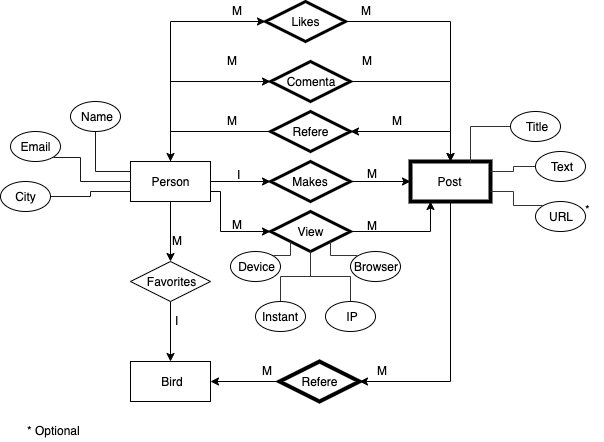

The diagram above was exported from draw.io. Its source (the exported page's mxGraphModel, read from the mxfile embedded in the PNG):
<mxGraphModel dx="1584" dy="914" grid="1" gridSize="10" guides="1" tooltips="1" connect="1" arrows="1" fold="1" page="1" pageScale="1" pageWidth="1169" pageHeight="827" math="0" shadow="0">
  <root>
    <mxCell id="0" />
    <mxCell id="1" parent="0" />
    <mxCell id="Z5ODg9G4cSdB7A0clkTn-10" style="edgeStyle=orthogonalEdgeStyle;rounded=0;orthogonalLoop=1;jettySize=auto;html=1;exitX=1;exitY=0.5;exitDx=0;exitDy=0;entryX=0;entryY=0.5;entryDx=0;entryDy=0;" parent="1" source="Z5ODg9G4cSdB7A0clkTn-1" target="Z5ODg9G4cSdB7A0clkTn-5" edge="1">
      <mxGeometry relative="1" as="geometry" />
    </mxCell>
    <mxCell id="Z5ODg9G4cSdB7A0clkTn-13" style="edgeStyle=orthogonalEdgeStyle;rounded=0;orthogonalLoop=1;jettySize=auto;html=1;exitX=0.5;exitY=1;exitDx=0;exitDy=0;entryX=0.5;entryY=0;entryDx=0;entryDy=0;" parent="1" source="Z5ODg9G4cSdB7A0clkTn-1" target="Z5ODg9G4cSdB7A0clkTn-2" edge="1">
      <mxGeometry relative="1" as="geometry" />
    </mxCell>
    <mxCell id="Z5ODg9G4cSdB7A0clkTn-17" style="edgeStyle=orthogonalEdgeStyle;rounded=0;orthogonalLoop=1;jettySize=auto;html=1;exitX=1;exitY=0.75;exitDx=0;exitDy=0;entryX=0;entryY=0.5;entryDx=0;entryDy=0;" parent="1" source="Z5ODg9G4cSdB7A0clkTn-1" target="Z5ODg9G4cSdB7A0clkTn-7" edge="1">
      <mxGeometry relative="1" as="geometry">
        <Array as="points">
          <mxPoint x="250" y="210" />
          <mxPoint x="250" y="250" />
        </Array>
      </mxGeometry>
    </mxCell>
    <mxCell id="iJmf7ZegROGu52JkMTiE-3" style="edgeStyle=orthogonalEdgeStyle;rounded=0;orthogonalLoop=1;jettySize=auto;html=1;exitX=0.5;exitY=0;exitDx=0;exitDy=0;entryX=0;entryY=0.5;entryDx=0;entryDy=0;" edge="1" parent="1" source="Z5ODg9G4cSdB7A0clkTn-1" target="iJmf7ZegROGu52JkMTiE-1">
      <mxGeometry relative="1" as="geometry" />
    </mxCell>
    <mxCell id="iJmf7ZegROGu52JkMTiE-8" style="edgeStyle=orthogonalEdgeStyle;rounded=0;orthogonalLoop=1;jettySize=auto;html=1;exitX=0.5;exitY=0;exitDx=0;exitDy=0;entryX=0;entryY=0.5;entryDx=0;entryDy=0;" edge="1" parent="1" source="Z5ODg9G4cSdB7A0clkTn-1" target="iJmf7ZegROGu52JkMTiE-6">
      <mxGeometry relative="1" as="geometry" />
    </mxCell>
    <mxCell id="Z5ODg9G4cSdB7A0clkTn-1" value="Person" style="rounded=0;whiteSpace=wrap;html=1;" parent="1" vertex="1">
      <mxGeometry x="160" y="180" width="80" height="40" as="geometry" />
    </mxCell>
    <mxCell id="Z5ODg9G4cSdB7A0clkTn-14" style="edgeStyle=orthogonalEdgeStyle;rounded=0;orthogonalLoop=1;jettySize=auto;html=1;exitX=0.5;exitY=1;exitDx=0;exitDy=0;entryX=0.5;entryY=0;entryDx=0;entryDy=0;" parent="1" source="Z5ODg9G4cSdB7A0clkTn-2" target="Z5ODg9G4cSdB7A0clkTn-3" edge="1">
      <mxGeometry relative="1" as="geometry" />
    </mxCell>
    <mxCell id="Z5ODg9G4cSdB7A0clkTn-2" value="Favorites" style="rhombus;whiteSpace=wrap;html=1;" parent="1" vertex="1">
      <mxGeometry x="160" y="280" width="80" height="40" as="geometry" />
    </mxCell>
    <mxCell id="Z5ODg9G4cSdB7A0clkTn-3" value="Bird" style="rounded=0;whiteSpace=wrap;html=1;" parent="1" vertex="1">
      <mxGeometry x="160" y="380" width="80" height="40" as="geometry" />
    </mxCell>
    <mxCell id="Z5ODg9G4cSdB7A0clkTn-15" style="edgeStyle=orthogonalEdgeStyle;rounded=0;orthogonalLoop=1;jettySize=auto;html=1;exitX=0;exitY=0.5;exitDx=0;exitDy=0;entryX=1;entryY=0.5;entryDx=0;entryDy=0;" parent="1" source="Z5ODg9G4cSdB7A0clkTn-4" target="Z5ODg9G4cSdB7A0clkTn-3" edge="1">
      <mxGeometry relative="1" as="geometry" />
    </mxCell>
    <mxCell id="Z5ODg9G4cSdB7A0clkTn-4" value="Refere" style="rhombus;whiteSpace=wrap;html=1;gradientColor=none;strokeColor=#000000;perimeterSpacing=0;rounded=0;comic=0;strokeWidth=4;" parent="1" vertex="1">
      <mxGeometry x="309" y="380" width="80" height="40" as="geometry" />
    </mxCell>
    <mxCell id="Z5ODg9G4cSdB7A0clkTn-11" style="edgeStyle=orthogonalEdgeStyle;rounded=0;orthogonalLoop=1;jettySize=auto;html=1;exitX=1;exitY=0.5;exitDx=0;exitDy=0;entryX=0;entryY=0.5;entryDx=0;entryDy=0;" parent="1" source="Z5ODg9G4cSdB7A0clkTn-5" target="Z5ODg9G4cSdB7A0clkTn-8" edge="1">
      <mxGeometry relative="1" as="geometry" />
    </mxCell>
    <mxCell id="Z5ODg9G4cSdB7A0clkTn-5" value="Makes" style="rhombus;whiteSpace=wrap;html=1;strokeWidth=3;" parent="1" vertex="1">
      <mxGeometry x="300" y="180" width="80" height="40" as="geometry" />
    </mxCell>
    <mxCell id="Z5ODg9G4cSdB7A0clkTn-9" style="edgeStyle=orthogonalEdgeStyle;rounded=0;orthogonalLoop=1;jettySize=auto;html=1;exitX=0;exitY=0.5;exitDx=0;exitDy=0;entryX=0.5;entryY=0;entryDx=0;entryDy=0;" parent="1" source="Z5ODg9G4cSdB7A0clkTn-6" target="Z5ODg9G4cSdB7A0clkTn-1" edge="1">
      <mxGeometry relative="1" as="geometry" />
    </mxCell>
    <mxCell id="Z5ODg9G4cSdB7A0clkTn-6" value="Refere" style="rhombus;whiteSpace=wrap;html=1;strokeWidth=3;" parent="1" vertex="1">
      <mxGeometry x="300" y="130" width="80" height="40" as="geometry" />
    </mxCell>
    <mxCell id="Z5ODg9G4cSdB7A0clkTn-18" style="edgeStyle=orthogonalEdgeStyle;rounded=0;orthogonalLoop=1;jettySize=auto;html=1;exitX=1;exitY=0.5;exitDx=0;exitDy=0;entryX=0.25;entryY=1;entryDx=0;entryDy=0;" parent="1" source="Z5ODg9G4cSdB7A0clkTn-7" target="Z5ODg9G4cSdB7A0clkTn-8" edge="1">
      <mxGeometry relative="1" as="geometry" />
    </mxCell>
    <mxCell id="Z5ODg9G4cSdB7A0clkTn-7" value="View" style="rhombus;whiteSpace=wrap;html=1;strokeWidth=3;" parent="1" vertex="1">
      <mxGeometry x="300" y="230" width="80" height="40" as="geometry" />
    </mxCell>
    <mxCell id="Z5ODg9G4cSdB7A0clkTn-12" style="edgeStyle=orthogonalEdgeStyle;rounded=0;orthogonalLoop=1;jettySize=auto;html=1;exitX=0.5;exitY=0;exitDx=0;exitDy=0;entryX=1;entryY=0.5;entryDx=0;entryDy=0;" parent="1" source="Z5ODg9G4cSdB7A0clkTn-8" target="Z5ODg9G4cSdB7A0clkTn-6" edge="1">
      <mxGeometry relative="1" as="geometry" />
    </mxCell>
    <mxCell id="Z5ODg9G4cSdB7A0clkTn-16" style="edgeStyle=orthogonalEdgeStyle;rounded=0;orthogonalLoop=1;jettySize=auto;html=1;exitX=0.5;exitY=1;exitDx=0;exitDy=0;entryX=1;entryY=0.5;entryDx=0;entryDy=0;" parent="1" source="Z5ODg9G4cSdB7A0clkTn-8" target="Z5ODg9G4cSdB7A0clkTn-4" edge="1">
      <mxGeometry relative="1" as="geometry" />
    </mxCell>
    <mxCell id="Z5ODg9G4cSdB7A0clkTn-8" value="Post" style="rounded=0;whiteSpace=wrap;html=1;strokeWidth=4;" parent="1" vertex="1">
      <mxGeometry x="440" y="180" width="80" height="40" as="geometry" />
    </mxCell>
    <mxCell id="Z5ODg9G4cSdB7A0clkTn-23" style="edgeStyle=orthogonalEdgeStyle;rounded=0;orthogonalLoop=1;jettySize=auto;html=1;exitX=1;exitY=1;exitDx=0;exitDy=0;entryX=0;entryY=0.5;entryDx=0;entryDy=0;endArrow=none;endFill=0;strokeColor=#1A1A1A;" parent="1" source="Z5ODg9G4cSdB7A0clkTn-19" target="Z5ODg9G4cSdB7A0clkTn-1" edge="1">
      <mxGeometry relative="1" as="geometry">
        <Array as="points">
          <mxPoint x="110" y="176" />
          <mxPoint x="110" y="200" />
        </Array>
      </mxGeometry>
    </mxCell>
    <mxCell id="Z5ODg9G4cSdB7A0clkTn-19" value="Email" style="ellipse;whiteSpace=wrap;html=1;" parent="1" vertex="1">
      <mxGeometry x="40" y="150" width="50" height="30" as="geometry" />
    </mxCell>
    <mxCell id="Z5ODg9G4cSdB7A0clkTn-22" style="edgeStyle=orthogonalEdgeStyle;rounded=0;orthogonalLoop=1;jettySize=auto;html=1;exitX=0.5;exitY=1;exitDx=0;exitDy=0;entryX=0;entryY=0.25;entryDx=0;entryDy=0;endArrow=none;endFill=0;strokeColor=#1A1A1A;" parent="1" source="Z5ODg9G4cSdB7A0clkTn-20" target="Z5ODg9G4cSdB7A0clkTn-1" edge="1">
      <mxGeometry relative="1" as="geometry" />
    </mxCell>
    <mxCell id="Z5ODg9G4cSdB7A0clkTn-20" value="Name" style="ellipse;whiteSpace=wrap;html=1;" parent="1" vertex="1">
      <mxGeometry x="100" y="120" width="50" height="30" as="geometry" />
    </mxCell>
    <mxCell id="Z5ODg9G4cSdB7A0clkTn-24" style="edgeStyle=orthogonalEdgeStyle;rounded=0;orthogonalLoop=1;jettySize=auto;html=1;exitX=1;exitY=0.5;exitDx=0;exitDy=0;entryX=0;entryY=0.75;entryDx=0;entryDy=0;endArrow=none;endFill=0;strokeColor=#1A1A1A;" parent="1" source="Z5ODg9G4cSdB7A0clkTn-21" target="Z5ODg9G4cSdB7A0clkTn-1" edge="1">
      <mxGeometry relative="1" as="geometry" />
    </mxCell>
    <mxCell id="Z5ODg9G4cSdB7A0clkTn-21" value="City" style="ellipse;whiteSpace=wrap;html=1;" parent="1" vertex="1">
      <mxGeometry x="30" y="200" width="50" height="30" as="geometry" />
    </mxCell>
    <mxCell id="Z5ODg9G4cSdB7A0clkTn-36" style="edgeStyle=orthogonalEdgeStyle;rounded=0;orthogonalLoop=1;jettySize=auto;html=1;exitX=0;exitY=0.5;exitDx=0;exitDy=0;entryX=0.75;entryY=0;entryDx=0;entryDy=0;endArrow=none;endFill=0;strokeColor=#333333;" parent="1" source="Z5ODg9G4cSdB7A0clkTn-25" target="Z5ODg9G4cSdB7A0clkTn-8" edge="1">
      <mxGeometry relative="1" as="geometry" />
    </mxCell>
    <mxCell id="Z5ODg9G4cSdB7A0clkTn-25" value="Title" style="ellipse;whiteSpace=wrap;html=1;" parent="1" vertex="1">
      <mxGeometry x="540" y="130" width="50" height="30" as="geometry" />
    </mxCell>
    <mxCell id="Z5ODg9G4cSdB7A0clkTn-37" style="edgeStyle=orthogonalEdgeStyle;rounded=0;orthogonalLoop=1;jettySize=auto;html=1;exitX=0;exitY=0.5;exitDx=0;exitDy=0;entryX=1;entryY=0.25;entryDx=0;entryDy=0;endArrow=none;endFill=0;strokeColor=#333333;" parent="1" source="Z5ODg9G4cSdB7A0clkTn-26" target="Z5ODg9G4cSdB7A0clkTn-8" edge="1">
      <mxGeometry relative="1" as="geometry" />
    </mxCell>
    <mxCell id="Z5ODg9G4cSdB7A0clkTn-26" value="Text" style="ellipse;whiteSpace=wrap;html=1;" parent="1" vertex="1">
      <mxGeometry x="565" y="170" width="50" height="30" as="geometry" />
    </mxCell>
    <mxCell id="Z5ODg9G4cSdB7A0clkTn-38" style="edgeStyle=orthogonalEdgeStyle;rounded=0;orthogonalLoop=1;jettySize=auto;html=1;exitX=0;exitY=0;exitDx=0;exitDy=0;entryX=1;entryY=0.75;entryDx=0;entryDy=0;endArrow=none;endFill=0;strokeColor=#333333;" parent="1" source="Z5ODg9G4cSdB7A0clkTn-27" target="Z5ODg9G4cSdB7A0clkTn-8" edge="1">
      <mxGeometry relative="1" as="geometry" />
    </mxCell>
    <mxCell id="Z5ODg9G4cSdB7A0clkTn-27" value="URL" style="ellipse;whiteSpace=wrap;html=1;" parent="1" vertex="1">
      <mxGeometry x="565" y="220" width="50" height="30" as="geometry" />
    </mxCell>
    <mxCell id="Z5ODg9G4cSdB7A0clkTn-32" style="edgeStyle=orthogonalEdgeStyle;rounded=0;orthogonalLoop=1;jettySize=auto;html=1;exitX=1;exitY=0;exitDx=0;exitDy=0;entryX=0;entryY=1;entryDx=0;entryDy=0;endArrow=none;endFill=0;strokeColor=#333333;" parent="1" source="Z5ODg9G4cSdB7A0clkTn-28" target="Z5ODg9G4cSdB7A0clkTn-7" edge="1">
      <mxGeometry relative="1" as="geometry" />
    </mxCell>
    <mxCell id="Z5ODg9G4cSdB7A0clkTn-28" value="Device" style="ellipse;whiteSpace=wrap;html=1;" parent="1" vertex="1">
      <mxGeometry x="260" y="270" width="50" height="30" as="geometry" />
    </mxCell>
    <mxCell id="Z5ODg9G4cSdB7A0clkTn-33" style="edgeStyle=orthogonalEdgeStyle;rounded=0;orthogonalLoop=1;jettySize=auto;html=1;exitX=0.5;exitY=0;exitDx=0;exitDy=0;entryX=0.5;entryY=1;entryDx=0;entryDy=0;endArrow=none;endFill=0;strokeColor=#333333;" parent="1" source="Z5ODg9G4cSdB7A0clkTn-29" target="Z5ODg9G4cSdB7A0clkTn-7" edge="1">
      <mxGeometry relative="1" as="geometry" />
    </mxCell>
    <mxCell id="Z5ODg9G4cSdB7A0clkTn-29" value="Instant" style="ellipse;whiteSpace=wrap;html=1;" parent="1" vertex="1">
      <mxGeometry x="285" y="320" width="50" height="30" as="geometry" />
    </mxCell>
    <mxCell id="Z5ODg9G4cSdB7A0clkTn-35" style="edgeStyle=orthogonalEdgeStyle;rounded=0;orthogonalLoop=1;jettySize=auto;html=1;exitX=0;exitY=0;exitDx=0;exitDy=0;entryX=1;entryY=1;entryDx=0;entryDy=0;endArrow=none;endFill=0;strokeColor=#333333;" parent="1" source="Z5ODg9G4cSdB7A0clkTn-30" target="Z5ODg9G4cSdB7A0clkTn-7" edge="1">
      <mxGeometry relative="1" as="geometry" />
    </mxCell>
    <mxCell id="Z5ODg9G4cSdB7A0clkTn-30" value="Browser" style="ellipse;whiteSpace=wrap;html=1;" parent="1" vertex="1">
      <mxGeometry x="380" y="270" width="50" height="30" as="geometry" />
    </mxCell>
    <mxCell id="Z5ODg9G4cSdB7A0clkTn-34" style="edgeStyle=orthogonalEdgeStyle;rounded=0;orthogonalLoop=1;jettySize=auto;html=1;exitX=0.5;exitY=0;exitDx=0;exitDy=0;endArrow=none;endFill=0;strokeColor=#333333;" parent="1" source="Z5ODg9G4cSdB7A0clkTn-31" edge="1">
      <mxGeometry relative="1" as="geometry">
        <mxPoint x="340" y="270" as="targetPoint" />
      </mxGeometry>
    </mxCell>
    <mxCell id="Z5ODg9G4cSdB7A0clkTn-31" value="IP" style="ellipse;whiteSpace=wrap;html=1;" parent="1" vertex="1">
      <mxGeometry x="355" y="320" width="50" height="30" as="geometry" />
    </mxCell>
    <mxCell id="MCn4270YJXsz9ZfO1JEY-1" value="M" style="text;html=1;resizable=0;points=[];autosize=1;align=left;verticalAlign=top;spacingTop=-4;" parent="1" vertex="1">
      <mxGeometry x="255" y="130" width="30" height="20" as="geometry" />
    </mxCell>
    <mxCell id="MCn4270YJXsz9ZfO1JEY-2" value="M" style="text;html=1;resizable=0;points=[];autosize=1;align=left;verticalAlign=top;spacingTop=-4;" parent="1" vertex="1">
      <mxGeometry x="420" y="130" width="30" height="20" as="geometry" />
    </mxCell>
    <mxCell id="MCn4270YJXsz9ZfO1JEY-3" value="M" style="text;html=1;resizable=0;points=[];autosize=1;align=left;verticalAlign=top;spacingTop=-4;" parent="1" vertex="1">
      <mxGeometry x="395" y="183" width="30" height="20" as="geometry" />
    </mxCell>
    <mxCell id="MCn4270YJXsz9ZfO1JEY-4" value="I" style="text;html=1;resizable=0;points=[];autosize=1;align=left;verticalAlign=top;spacingTop=-4;" parent="1" vertex="1">
      <mxGeometry x="265" y="184" width="20" height="20" as="geometry" />
    </mxCell>
    <mxCell id="MCn4270YJXsz9ZfO1JEY-5" value="M" style="text;html=1;resizable=0;points=[];autosize=1;align=left;verticalAlign=top;spacingTop=-4;" parent="1" vertex="1">
      <mxGeometry x="260" y="234" width="30" height="20" as="geometry" />
    </mxCell>
    <mxCell id="MCn4270YJXsz9ZfO1JEY-6" value="M" style="text;html=1;resizable=0;points=[];autosize=1;align=left;verticalAlign=top;spacingTop=-4;" parent="1" vertex="1">
      <mxGeometry x="395" y="235" width="30" height="20" as="geometry" />
    </mxCell>
    <mxCell id="MCn4270YJXsz9ZfO1JEY-7" value="M" style="text;html=1;resizable=0;points=[];autosize=1;align=left;verticalAlign=top;spacingTop=-4;" parent="1" vertex="1">
      <mxGeometry x="290" y="380" width="30" height="20" as="geometry" />
    </mxCell>
    <mxCell id="MCn4270YJXsz9ZfO1JEY-8" value="M" style="text;html=1;resizable=0;points=[];autosize=1;align=left;verticalAlign=top;spacingTop=-4;" parent="1" vertex="1">
      <mxGeometry x="405" y="380" width="30" height="20" as="geometry" />
    </mxCell>
    <mxCell id="MCn4270YJXsz9ZfO1JEY-9" value="M" style="text;html=1;resizable=0;points=[];autosize=1;align=left;verticalAlign=top;spacingTop=-4;" parent="1" vertex="1">
      <mxGeometry x="200" y="250" width="30" height="20" as="geometry" />
    </mxCell>
    <mxCell id="MCn4270YJXsz9ZfO1JEY-10" value="I" style="text;html=1;resizable=0;points=[];autosize=1;align=left;verticalAlign=top;spacingTop=-4;" parent="1" vertex="1">
      <mxGeometry x="203" y="330" width="20" height="20" as="geometry" />
    </mxCell>
    <mxCell id="MCn4270YJXsz9ZfO1JEY-11" value="*" style="text;html=1;resizable=0;points=[];autosize=1;align=left;verticalAlign=top;spacingTop=-4;" parent="1" vertex="1">
      <mxGeometry x="613" y="219" width="20" height="20" as="geometry" />
    </mxCell>
    <mxCell id="MCn4270YJXsz9ZfO1JEY-12" value="* Optional" style="text;html=1;resizable=0;points=[];autosize=1;align=left;verticalAlign=top;spacingTop=-4;" parent="1" vertex="1">
      <mxGeometry x="55" y="440" width="70" height="20" as="geometry" />
    </mxCell>
    <mxCell id="iJmf7ZegROGu52JkMTiE-2" style="edgeStyle=orthogonalEdgeStyle;rounded=0;orthogonalLoop=1;jettySize=auto;html=1;exitX=1;exitY=0.5;exitDx=0;exitDy=0;entryX=0.5;entryY=0;entryDx=0;entryDy=0;" edge="1" parent="1" source="iJmf7ZegROGu52JkMTiE-1" target="Z5ODg9G4cSdB7A0clkTn-8">
      <mxGeometry relative="1" as="geometry" />
    </mxCell>
    <mxCell id="iJmf7ZegROGu52JkMTiE-1" value="Comenta" style="rhombus;whiteSpace=wrap;html=1;strokeWidth=3;" vertex="1" parent="1">
      <mxGeometry x="300" y="80" width="80" height="40" as="geometry" />
    </mxCell>
    <mxCell id="iJmf7ZegROGu52JkMTiE-4" value="M" style="text;html=1;resizable=0;points=[];autosize=1;align=left;verticalAlign=top;spacingTop=-4;" vertex="1" parent="1">
      <mxGeometry x="255" y="70" width="30" height="20" as="geometry" />
    </mxCell>
    <mxCell id="iJmf7ZegROGu52JkMTiE-5" value="M" style="text;html=1;resizable=0;points=[];autosize=1;align=left;verticalAlign=top;spacingTop=-4;" vertex="1" parent="1">
      <mxGeometry x="390" y="70" width="30" height="20" as="geometry" />
    </mxCell>
    <mxCell id="iJmf7ZegROGu52JkMTiE-7" style="edgeStyle=orthogonalEdgeStyle;rounded=0;orthogonalLoop=1;jettySize=auto;html=1;exitX=1;exitY=0.5;exitDx=0;exitDy=0;entryX=0.5;entryY=0;entryDx=0;entryDy=0;" edge="1" parent="1" source="iJmf7ZegROGu52JkMTiE-6" target="Z5ODg9G4cSdB7A0clkTn-8">
      <mxGeometry relative="1" as="geometry" />
    </mxCell>
    <mxCell id="iJmf7ZegROGu52JkMTiE-6" value="Likes" style="rhombus;whiteSpace=wrap;html=1;strokeWidth=3;" vertex="1" parent="1">
      <mxGeometry x="295" y="20" width="80" height="40" as="geometry" />
    </mxCell>
    <mxCell id="iJmf7ZegROGu52JkMTiE-9" value="M" style="text;html=1;resizable=0;points=[];autosize=1;align=left;verticalAlign=top;spacingTop=-4;" vertex="1" parent="1">
      <mxGeometry x="260" y="20" width="30" height="20" as="geometry" />
    </mxCell>
    <mxCell id="iJmf7ZegROGu52JkMTiE-10" value="M" style="text;html=1;resizable=0;points=[];autosize=1;align=left;verticalAlign=top;spacingTop=-4;" vertex="1" parent="1">
      <mxGeometry x="389" y="20" width="30" height="20" as="geometry" />
    </mxCell>
  </root>
</mxGraphModel>